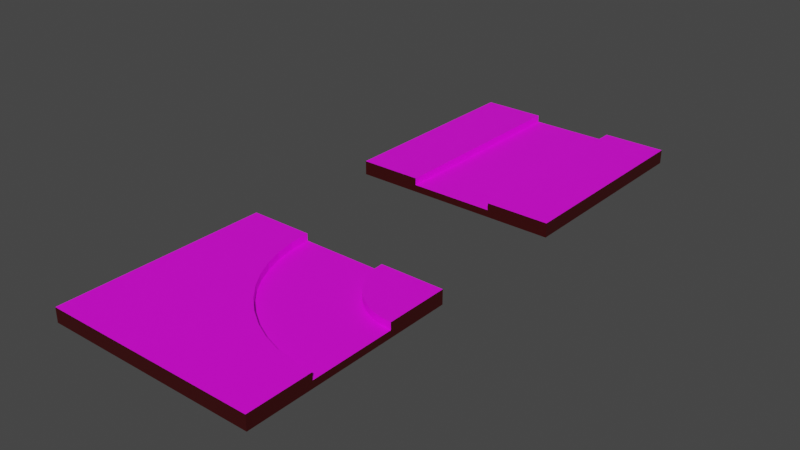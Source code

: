 # Source: HellTrack.blend  (saved by Blender 2.90.8; exported with 4.5.12 LTS)
import bpy
from mathutils import Matrix  # noqa: F401  (used for matrix-valued properties, if any)

bpy.ops.wm.read_factory_settings(use_empty=True)
scene = bpy.context.scene
scene.name = 'Scene'

# ---- collections
col_collection = bpy.data.collections.new('Collection'); scene.collection.children.link(col_collection)

# ---- images (referenced by path relative to the original .blend; pixels are not part of the script)
import os
ASSET_DIR = os.environ.get("B2B_ASSET_DIR", "")  # directory of the original .blend (textures are referenced by path, not embedded)
HERE = os.path.dirname(os.path.abspath(__file__))  # packed textures are extracted next to this script under _unpacked/

def load_image(name, relpath, width, height, colorspace="sRGB"):
    """Load a texture the original file referenced (path relative to the .blend, or extracted next to this script)."""
    p = next((c for c in (os.path.join(HERE, relpath), os.path.join(ASSET_DIR, relpath)) if relpath and os.path.exists(c)), "")
    if p:
        img = bpy.data.images.load(p, check_existing=True)
        img.name = name
    else:  # same state as the original file: an image datablock whose file is absent (Cycles renders it pink)
        img = bpy.data.images.new(name, width, height)
        img.source = "FILE"
        img.filepath = "//" + (relpath or name)
    img.colorspace_settings.name = colorspace
    return img
img_lavacracks_jpg = load_image('LavaCracks.jpg', 'LavaCracks.jpg', 1024, 1024, 'sRGB')
img_crackedgroundtexture_png = load_image('CrackedGroundTexture.png', 'CrackedGroundTexture.png', 1024, 1024, 'sRGB')

# ---- materials (node trees are filled in below, after node groups)
mat_material_012 = bpy.data.materials.new('Material.012')
mat_material_012.use_transparent_shadow = False
mat_material_011 = bpy.data.materials.new('Material.011')
mat_material_011.use_transparent_shadow = False
mat_material_010 = bpy.data.materials.new('Material.010')
mat_material_010.use_transparent_shadow = False

# ---- material node trees
mat_material_012.use_nodes = True; mat_material_012.node_tree.nodes.clear()
_N = mat_material_012.node_tree.nodes; _L = mat_material_012.node_tree.links
n0 = _N.new('ShaderNodeBsdfPrincipled'); n0.name = 'Principled BSDF'; n0.location = (10, 300)
n0.distribution = 'GGX'
n0.subsurface_method = 'BURLEY'
n0.inputs[3].default_value = 1.45
n0.inputs[27].default_value = (0.0, 0.0, 0.0, 1.0)
n0.inputs[28].default_value = 1.0
n1 = _N.new('ShaderNodeOutputMaterial'); n1.name = 'Material Output'; n1.location = (300, 300)
n2 = _N.new('ShaderNodeTexImage'); n2.name = 'Image Texture'; n2.location = (-280, 270)
n2.image = img_lavacracks_jpg
_L.new(n0.outputs[0], n1.inputs[0])
_L.new(n2.outputs[0], n0.inputs[0])
n1.is_active_output = True
mat_material_011.use_nodes = True; mat_material_011.node_tree.nodes.clear()
_N = mat_material_011.node_tree.nodes; _L = mat_material_011.node_tree.links
n0 = _N.new('ShaderNodeBsdfPrincipled'); n0.name = 'Principled BSDF'; n0.location = (10, 300)
n0.distribution = 'GGX'
n0.subsurface_method = 'BURLEY'
n0.inputs[3].default_value = 1.45
n0.inputs[27].default_value = (0.0, 0.0, 0.0, 1.0)
n0.inputs[28].default_value = 1.0
n1 = _N.new('ShaderNodeOutputMaterial'); n1.name = 'Material Output'; n1.location = (300, 300)
n2 = _N.new('ShaderNodeTexImage'); n2.name = 'Image Texture'; n2.location = (-280, 270)
n2.image = img_crackedgroundtexture_png
_L.new(n0.outputs[0], n1.inputs[0])
_L.new(n2.outputs[0], n0.inputs[0])
n1.is_active_output = True
mat_material_010.use_nodes = True; mat_material_010.node_tree.nodes.clear()
_N = mat_material_010.node_tree.nodes; _L = mat_material_010.node_tree.links
n0 = _N.new('ShaderNodeBsdfPrincipled'); n0.name = 'Principled BSDF'; n0.location = (10, 300)
n0.distribution = 'GGX'
n0.subsurface_method = 'BURLEY'
n0.inputs[3].default_value = 1.45
n0.inputs[27].default_value = (0.0, 0.0, 0.0, 1.0)
n0.inputs[28].default_value = 1.0
n1 = _N.new('ShaderNodeOutputMaterial'); n1.name = 'Material Output'; n1.location = (300, 300)
n2 = _N.new('ShaderNodeRGB'); n2.name = 'RGB'; n2.location = (-280, 270)
n2.outputs[0].default_value = (0.04231, 0.0, 0.0003035, 1.0)
_L.new(n0.outputs[0], n1.inputs[0])
_L.new(n2.outputs[0], n0.inputs[0])
n1.is_active_output = True

# ---- world
world_world = bpy.data.worlds.new('World'); scene.world = world_world
world_world.use_nodes = True; world_world.node_tree.nodes.clear()
_N = world_world.node_tree.nodes; _L = world_world.node_tree.links
n0 = _N.new('ShaderNodeOutputWorld'); n0.name = 'World Output'; n0.location = (300, 300)
n1 = _N.new('ShaderNodeBackground'); n1.name = 'Background'; n1.location = (10, 300)
n1.inputs[0].default_value = (0.05088, 0.05088, 0.05088, 1.0)
_L.new(n1.outputs[0], n0.inputs[0])
n0.is_active_output = True
world_world.color = (0.05088, 0.05088, 0.05088)
world_world.use_sun_shadow = False
world_world.sun_shadow_jitter_overblur = 0.0

# ---- cameras
cam_camera = bpy.data.cameras.new('Camera')
cam_camera.clip_end = 100.0
cam_camera.ortho_scale = 7.314

# ---- meshes
me_cube_001 = bpy.data.meshes.new('Cube.001')
me_cube_001.from_pydata([(0.5005, -0.5005, 0.9933), (0.5005, -0.5005, -1.007), (-0.4995, -0.5005, 0.9933), (-0.4995, -0.5005, -1.007), (0.5005, 0.4995, 0.9933), (0.5005, 0.4995, -1.007), (-0.4995, 0.4995, -1.007), (-0.4995, 0.4995, 0.9933), (-0.1995, 0.4995, 0.9933), (0.2005, 0.4995, 0.9933), (-0.4995, 0.1995, 0.9933), (-0.4995, -0.2005, 0.9933), (-0.202, 0.4584, 0.9933), (-0.2099, 0.4191, 0.9933), (-0.2227, 0.3822, 0.9933), (-0.2401, 0.3475, 0.9933), (-0.2616, 0.3155, 0.9933), (-0.287, 0.2868, 0.9933), (-0.3158, 0.2617, 0.9933), (-0.3478, 0.2398, 0.9933), (-0.3825, 0.2224, 0.9933), (-0.4196, 0.2092, 0.9933), (-0.4587, 0.2014, 0.9933), (0.1949, 0.4041, 0.9933), (0.1767, 0.3128, 0.9933), (0.147, 0.2265, 0.9933), (0.106, 0.1454, 0.9933), (0.05523, 0.07077, 0.9933), (-0.003784, 0.003369, 0.9933), (-0.07097, -0.05583, 0.9933), (-0.1458, -0.106, 0.9933), (-0.2267, -0.1469, 0.9933), (-0.3132, -0.1765, 0.9933), (-0.4045, -0.1951, 0.9933), (-0.1995, 0.4995, -0.006682), (0.2005, 0.4995, -0.006682), (-0.4995, 0.1995, -0.006682), (-0.4995, -0.2005, -0.006682), (-0.202, 0.4584, -0.006682), (-0.2099, 0.4191, -0.006682), (-0.2227, 0.3822, -0.006682), (-0.2401, 0.3475, -0.006682), (-0.2616, 0.3155, -0.006682), (-0.287, 0.2868, -0.006682), (-0.3158, 0.2617, -0.006682), (-0.3478, 0.2398, -0.006682), (-0.3825, 0.2224, -0.006682), (-0.4196, 0.2092, -0.006682), (-0.4587, 0.2014, -0.006682), (0.1949, 0.4041, -0.006682), (0.1767, 0.3128, -0.006682), (0.147, 0.2265, -0.006682), (0.106, 0.1454, -0.006682), (0.05523, 0.07077, -0.006682), (-0.003784, 0.003369, -0.006682), (-0.07097, -0.05583, -0.006682), (-0.1458, -0.106, -0.006682), (-0.2267, -0.1469, -0.006682), (-0.3132, -0.1765, -0.006682), (-0.4045, -0.1951, -0.006682)], [], [(6, 5, 1, 3), (5, 4, 0, 1), (1, 0, 2, 3), (4, 9, 23, 24, 25, 26, 27, 28, 29, 30, 31, 32, 33, 11, 2, 0), (23, 9, 35, 49), (10, 22, 21, 20, 19, 18, 17, 16, 15, 14, 13, 12, 8, 7), (37, 59, 58, 57, 56, 55, 54, 53, 52, 51, 50, 49, 35, 34, 38, 39, 40, 41, 42, 43, 44, 45, 46, 47, 48, 36), (24, 23, 49, 50), (25, 24, 50, 51), (26, 25, 51, 52), (27, 26, 52, 53), (28, 27, 53, 54), (29, 28, 54, 55), (30, 29, 55, 56), (31, 30, 56, 57), (32, 31, 57, 58), (33, 32, 58, 59), (11, 33, 59, 37), (8, 12, 38, 34), (12, 13, 39, 38), (13, 14, 40, 39), (14, 15, 41, 40), (15, 16, 42, 41), (16, 17, 43, 42), (17, 18, 44, 43), (18, 19, 45, 44), (19, 20, 46, 45), (20, 21, 47, 46), (21, 22, 48, 47), (22, 10, 36, 48), (7, 34, 6), (34, 5, 6), (34, 35, 5), (35, 4, 5), (7, 8, 34), (9, 4, 35), (2, 37, 3), (37, 36, 3), (36, 7, 6), (2, 11, 37), (10, 7, 36), (36, 6, 3)])
me_cube_001.polygons.foreach_set('material_index', [0, 2, 2, 0, 0, 0, 1, 0, 0, 0, 0, 0, 0, 0, 0, 0, 0, 0, 0, 0, 0, 0, 0, 0, 0, 0, 0, 0, 0, 0, 2, 2, 2, 2, 2, 2, 2, 2, 2, 2, 2, 2])
_uv = me_cube_001.uv_layers.new(name='UVMap')
_uv.uv.foreach_set('vector', [0.006232, 0.1514, 0.2507, 0.1514, 0.2507, 0.3959, 0.006232, 0.3959, 0.2507, 0.1514, 0.7397, 0.1514, 0.7397, 0.3959, 0.2507, 0.3959, 0.2507, 0.3959, 0.7397, 0.3959, 0.7397, 0.6404, 0.2507, 0.6404, -1.023, 0.4037, 1.228, 0.4037, 1.27, 1.119, 1.406, 1.804, 1.629, 2.451, 1.937, 3.06, 2.318, 3.62, 2.76, 4.125, 3.264, 4.569, 3.826, 4.946, 4.432, 5.253, 5.081, 5.475, 5.766, 5.614, 6.479, 5.655, 6.479, 7.905, -1.023, 7.905, 0.8144, 0.1748, 0.813, 0.1514, 0.813, 0.1514, 0.8144, 0.1748, 1.245, 1.209, 1.043, 1.199, 0.8487, 1.161, 0.6649, 1.095, 0.493, 1.009, 0.3347, 0.9006, 0.1918, 0.7762, 0.06615, 0.6337, -0.04055, 0.4755, -0.1265, 0.3036, -0.19, 0.1204, -0.2292, -0.07402, -0.2417, -0.2777, 1.245, -0.2777, 3.467, 3.566, 2.647, 3.52, 1.86, 3.359, 1.114, 3.104, 0.417, 2.751, -0.2288, 2.318, -0.8082, 1.808, -1.317, 1.226, -1.755, 0.5832, -2.109, -0.1167, -2.365, -0.8607, -2.522, -1.648, -2.57, -2.471, 0.8796, -2.471, 0.9013, -2.116, 0.9696, -1.778, 1.08, -1.459, 1.23, -1.16, 1.415, -0.8844, 1.634, -0.6363, 1.883, -0.4199, 2.158, -0.2309, 2.458, -0.08132, 2.778, 0.03284, 3.115, 0.09975, 3.467, 0.1163, 0.8189, 0.1971, 0.8144, 0.1748, 0.8144, 0.1748, 0.8189, 0.1971, 0.8261, 0.2182, 0.8189, 0.1971, 0.8189, 0.1971, 0.8261, 0.2182, 0.8362, 0.238, 0.8261, 0.2182, 0.8261, 0.2182, 0.8362, 0.238, 0.8486, 0.2563, 0.8362, 0.238, 0.8362, 0.238, 0.8486, 0.2563, 0.863, 0.2727, 0.8486, 0.2563, 0.8486, 0.2563, 0.863, 0.2727, 0.8794, 0.2872, 0.863, 0.2727, 0.863, 0.2727, 0.8794, 0.2872, 0.8977, 0.2995, 0.8794, 0.2872, 0.8794, 0.2872, 0.8977, 0.2995, 0.9175, 0.3095, 0.8977, 0.2995, 0.8977, 0.2995, 0.9175, 0.3095, 0.9386, 0.3167, 0.9175, 0.3095, 0.9175, 0.3095, 0.9386, 0.3167, 0.961, 0.3213, 0.9386, 0.3167, 0.9386, 0.3167, 0.961, 0.3213, 0.9842, 0.3226, 0.961, 0.3213, 0.961, 0.3213, 0.9842, 0.3226, 0.9108, 0.1514, 0.9115, 0.1615, 0.9115, 0.1615, 0.9108, 0.1514, 0.9115, 0.1615, 0.9134, 0.1711, 0.9134, 0.1711, 0.9115, 0.1615, 0.9134, 0.1711, 0.9165, 0.1801, 0.9165, 0.1801, 0.9134, 0.1711, 0.9165, 0.1801, 0.9208, 0.1886, 0.9208, 0.1886, 0.9165, 0.1801, 0.9208, 0.1886, 0.926, 0.1964, 0.926, 0.1964, 0.9208, 0.1886, 0.926, 0.1964, 0.9322, 0.2035, 0.9322, 0.2035, 0.926, 0.1964, 0.9322, 0.2035, 0.9393, 0.2096, 0.9393, 0.2096, 0.9322, 0.2035, 0.9393, 0.2096, 0.9471, 0.2149, 0.9471, 0.2149, 0.9393, 0.2096, 0.9471, 0.2149, 0.9556, 0.2192, 0.9556, 0.2192, 0.9471, 0.2149, 0.9556, 0.2192, 0.9647, 0.2224, 0.9647, 0.2224, 0.9556, 0.2192, 0.9647, 0.2224, 0.9742, 0.2243, 0.9742, 0.2243, 0.9647, 0.2224, 0.9742, 0.2243, 0.9842, 0.2248, 0.9842, 0.2248, 0.9742, 0.2243, 0.0, 0.0, 0.0, 0.0, 0.0, 0.0, 0.0, 0.0, 0.0, 0.0, 0.0, 0.0, 0.0, 0.0, 0.0, 0.0, 0.0, 0.0, 0.0, 0.0, 0.0, 0.0, 0.0, 0.0, 0.0, 0.0, 0.0, 0.0, 0.0, 0.0, 0.0, 0.0, 0.0, 0.0, 0.0, 0.0, 0.0, 0.0, 0.0, 0.0, 0.0, 0.0, 0.0, 0.0, 0.0, 0.0, 0.0, 0.0, 0.0, 0.0, 0.0, 0.0, 0.0, 0.0, 0.0, 0.0, 0.0, 0.0, 0.0, 0.0, 0.0, 0.0, 0.0, 0.0, 0.0, 0.0, 0.0, 0.0, 0.0, 0.0, 0.0, 0.0])
me_cube_001.materials.append(mat_material_012)
me_cube_001.materials.append(mat_material_011)
me_cube_001.materials.append(mat_material_010)
me_cube_001.use_remesh_preserve_volume = False
me_cube_001.use_remesh_preserve_attributes = False
me_cube_001.use_mirror_vertex_groups = False
me_cube_001.update()
me_cube_002 = bpy.data.meshes.new('Cube.002')
me_cube_002.from_pydata([(-1.0, -1.0, -1.0), (-1.0, -1.0, 1.0), (-1.0, 1.0, -1.0), (-1.0, 1.0, 1.0), (1.0, -1.0, -1.0), (1.0, -1.0, 1.0), (1.0, 1.0, -1.0), (1.0, 1.0, 1.0), (-0.4, 1.0, 1.0), (0.4, 1.0, 1.0), (0.4, -1.0, 1.0), (-0.4, -1.0, 1.0), (-0.4, 1.0, 0.0), (0.4, 1.0, 0.0), (0.4, -1.0, 0.0), (-0.4, -1.0, 0.0)], [], [(0, 1, 3, 2), (7, 6, 13), (6, 7, 5, 4), (1, 0, 15), (2, 6, 4, 0), (7, 9, 10, 5), (8, 11, 15, 12), (11, 8, 3, 1), (14, 13, 12, 15), (15, 0, 4), (2, 12, 6), (10, 9, 13, 14), (15, 4, 14), (14, 4, 5), (1, 15, 11), (10, 14, 5), (12, 2, 3), (7, 13, 9), (8, 12, 3), (12, 13, 6)])
me_cube_002.polygons.foreach_set('material_index', [0, 0, 0, 0, 2, 2, 2, 2, 1, 0, 0, 2, 0, 0, 0, 0, 0, 0, 0, 0])
_uv = me_cube_002.uv_layers.new(name='UVMap')
_uv.uv.foreach_set('vector', [0.375, 0.0, 0.625, 0.0, 0.625, 0.25, 0.375, 0.25, 0.0, 0.0, 0.0, 0.0, 0.0, 0.0, 0.375, 0.5, 0.625, 0.5, 0.625, 0.75, 0.375, 0.75, 0.0, 0.0, 0.0, 0.0, 0.0, 0.0, 0.125, 0.5, 0.375, 0.5, 0.375, 0.75, 0.125, 0.75, 0.2244, -4.723, 2.505, -4.723, 2.505, 2.754, 0.2244, 2.754, -0.9866, -0.9854, -0.9864, 2.942, -0.9864, 2.942, -0.9866, -0.9854, -1.018, 1.162, -1.018, -4.923, 0.6156, -4.923, 0.6156, 1.162, -0.8595, 4.145, -0.8595, -3.147, 2.064, -3.147, 2.064, 4.145, 0.0, 0.0, 0.0, 0.0, 0.0, 0.0, 0.0, 0.0, 0.0, 0.0, 0.0, 0.0, -1.014, 2.954, -1.014, -0.9501, -1.014, -0.9501, -1.014, 2.954, 0.0, 0.0, 0.0, 0.0, 0.0, 0.0, 0.0, 0.0, 0.0, 0.0, 0.0, 0.0, 0.0, 0.0, 0.0, 0.0, 0.0, 0.0, 0.0, 0.0, 0.0, 0.0, 0.0, 0.0, 0.0, 0.0, 0.0, 0.0, 0.0, 0.0, 0.0, 0.0, 0.0, 0.0, 0.0, 0.0, 0.0, 0.0, 0.0, 0.0, 0.0, 0.0, 0.0, 0.0, 0.0, 0.0, 0.0, 0.0])
me_cube_002.materials.append(mat_material_010)
me_cube_002.materials.append(mat_material_011)
me_cube_002.materials.append(mat_material_012)
me_cube_002.use_remesh_fix_poles = True
me_cube_002.use_remesh_preserve_attributes = False
me_cube_002.use_mirror_vertex_groups = False
me_cube_002.update()

# ---- objects
ob_camera = bpy.data.objects.new('Camera', cam_camera)
ob_cube_001 = bpy.data.objects.new('Cube.001', me_cube_001)
ob_cube = bpy.data.objects.new('Cube', me_cube_002)

# ---- transforms, parenting, visibility, modifiers, constraints
ob_camera.location = (0.0, -6.926, 4.958)
ob_camera.rotation_euler = (1.109, 0.0, 0.8149)
ob_camera.lock_rotations_4d = False
ob_camera.empty_display_type = 'ARROWS'
ob_camera.color = (0.0, 0.0, 0.0, 0.0)
ob_camera.display_type = 'WIRE'
ob_camera.lineart.crease_threshold = 0.0
ob_cube_001.location = (-14.99, -36.04, 0.006682)
ob_cube_001.rotation_euler = (0.0, 0.0, 4.712)
ob_cube_001.scale = (30.0, 30.0, 1.0)
ob_cube_001.lock_rotations_4d = False
ob_cube_001.empty_display_type = 'ARROWS'
ob_cube_001.lineart.crease_threshold = 0.0
ob_cube.location = (-15.0, 15.0, 0.0)
ob_cube.rotation_euler = (0.0, 0.0, 3.142)
ob_cube.scale = (15.0, 15.0, 1.0)
ob_cube.lineart.crease_threshold = 0.0

# ---- collection membership
col_collection.objects.link(ob_camera)
col_collection.objects.link(ob_cube_001)
col_collection.objects.link(ob_cube)

# ---- scene / render settings (as saved in the file)
scene.frame_start = 1; scene.frame_end = 250; scene.frame_set(1)
scene.render.engine = 'BLENDER_EEVEE_NEXT'
scene.cycles.use_denoising = False
scene.cycles.samples = 128
scene.cycles.sampling_pattern = 'TABULATED_SOBOL'
scene.cycles.use_adaptive_sampling = False
scene.cycles.use_light_tree = False
scene.view_settings.view_transform = 'Filmic'
bpy.context.view_layer.update()

# ---- added for rendering (the .blend has no active camera and no usable light): camera, sun
cam_auto = bpy.data.cameras.new('AutoCamera')
cam_auto.lens = 50.0
cam_auto.sensor_width = 36.0
cam_auto.clip_end = 1403.84
ob_auto_camera = bpy.data.objects.new('AutoCamera', cam_auto)
scene.collection.objects.link(ob_auto_camera)
ob_auto_camera.location = (64.991, -106.519, 63.9928)
ob_auto_camera.rotation_euler = (1.09748, -7.21219e-08, 0.694738)
scene.camera = ob_auto_camera
light_auto_sun = bpy.data.lights.new('AutoSun', 'SUN')
light_auto_sun.energy = 3.0
light_auto_sun.angle = 0.0523599
ob_auto_sun = bpy.data.objects.new('AutoSun', light_auto_sun)
scene.collection.objects.link(ob_auto_sun)
ob_auto_sun.rotation_euler = (0.872665, 0.174533, 0.523599)
bpy.context.view_layer.update()
